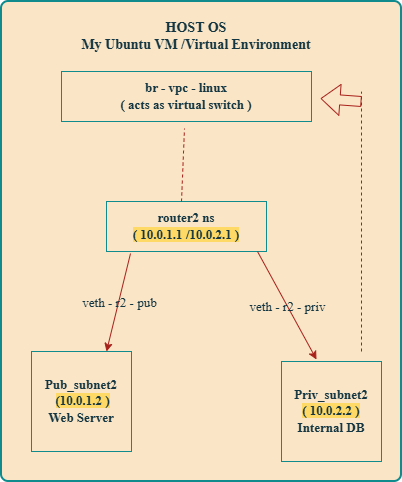

The diagram above was exported from draw.io. Its source (the exported page's mxGraphModel, read from the mxfile embedded in the PNG):
<mxGraphModel dx="856" dy="513" grid="1" gridSize="10" guides="1" tooltips="1" connect="1" arrows="1" fold="1" page="1" pageScale="1" pageWidth="850" pageHeight="1100" math="0" shadow="0">
  <root>
    <mxCell id="0" />
    <mxCell id="1" parent="0" />
    <mxCell id="OkEvCg_TtcP0SKTpES1--6" value="" style="rounded=1;whiteSpace=wrap;html=1;absoluteArcSize=1;arcSize=14;strokeWidth=2;hachureGap=4;fontFamily=Architects Daughter;fontSource=https%3A%2F%2Ffonts.googleapis.com%2Fcss%3Ffamily%3DArchitects%2BDaughter;fontStyle=1;labelBackgroundColor=none;fillColor=#FAE5C7;strokeColor=#0F8B8D;fontColor=#143642;" parent="1" vertex="1">
      <mxGeometry x="240" y="520" width="400" height="480" as="geometry" />
    </mxCell>
    <mxCell id="OkEvCg_TtcP0SKTpES1--7" value="&lt;font style=&quot;font-size: 13px;&quot; face=&quot;Times New Roman&quot;&gt;br - vpc - linux&lt;/font&gt;&lt;div&gt;&lt;font style=&quot;font-size: 13px;&quot; face=&quot;Times New Roman&quot;&gt;( acts as virtual switch )&lt;/font&gt;&lt;/div&gt;" style="rounded=0;whiteSpace=wrap;html=1;hachureGap=4;fontFamily=Architects Daughter;fontSource=https%3A%2F%2Ffonts.googleapis.com%2Fcss%3Ffamily%3DArchitects%2BDaughter;fontStyle=1;labelBackgroundColor=none;fillColor=#FAE5C7;strokeColor=#0F8B8D;fontColor=#143642;" parent="1" vertex="1">
      <mxGeometry x="300" y="590" width="250" height="50" as="geometry" />
    </mxCell>
    <mxCell id="OkEvCg_TtcP0SKTpES1--9" value="&lt;font style=&quot;font-size: 13px;&quot; face=&quot;Times New Roman&quot;&gt;Pub_subnet2&lt;/font&gt;&lt;div&gt;&lt;font style=&quot;font-size: 13px;&quot; face=&quot;Times New Roman&quot;&gt;&amp;nbsp;&lt;span style=&quot;background-color: rgb(255, 217, 102);&quot;&gt;&lt;span style=&quot;background-color: rgb(255, 217, 102);&quot;&gt;(10.0.1.2&lt;/span&gt; )&lt;/span&gt;&lt;/font&gt;&lt;/div&gt;&lt;div&gt;&lt;font style=&quot;font-size: 13px;&quot; face=&quot;Times New Roman&quot;&gt;Web Server&lt;/font&gt;&lt;/div&gt;" style="whiteSpace=wrap;html=1;aspect=fixed;hachureGap=4;fontFamily=Architects Daughter;fontSource=https%3A%2F%2Ffonts.googleapis.com%2Fcss%3Ffamily%3DArchitects%2BDaughter;fontStyle=1;labelBackgroundColor=none;fillColor=#FAE5C7;strokeColor=#0F8B8D;fontColor=#143642;" parent="1" vertex="1">
      <mxGeometry x="270" y="870" width="100" height="100" as="geometry" />
    </mxCell>
    <mxCell id="OkEvCg_TtcP0SKTpES1--10" value="&lt;font style=&quot;font-size: 13px;&quot; face=&quot;Times New Roman&quot;&gt;Priv_subnet2&lt;/font&gt;&lt;div&gt;&lt;font style=&quot;font-size: 13px; background-color: rgb(255, 217, 102);&quot; face=&quot;Times New Roman&quot;&gt;( 10.0.2.2 )&lt;/font&gt;&lt;/div&gt;&lt;div&gt;&lt;font style=&quot;font-size: 13px;&quot; face=&quot;Times New Roman&quot;&gt;Internal DB&lt;/font&gt;&lt;/div&gt;" style="whiteSpace=wrap;html=1;aspect=fixed;hachureGap=4;fontFamily=Architects Daughter;fontSource=https%3A%2F%2Ffonts.googleapis.com%2Fcss%3Ffamily%3DArchitects%2BDaughter;fontStyle=1;labelBackgroundColor=none;fillColor=#FAE5C7;strokeColor=#0F8B8D;fontColor=#143642;" parent="1" vertex="1">
      <mxGeometry x="520" y="880" width="100" height="100" as="geometry" />
    </mxCell>
    <mxCell id="OkEvCg_TtcP0SKTpES1--17" value="&lt;font style=&quot;font-size: 13px;&quot; face=&quot;Times New Roman&quot;&gt;router2 ns&lt;/font&gt;&lt;div&gt;&lt;font style=&quot;font-size: 13px; background-color: rgb(255, 217, 102);&quot; face=&quot;Times New Roman&quot;&gt;( 10.0.1.1 /10.0.2.1 )&lt;/font&gt;&lt;/div&gt;" style="rounded=0;whiteSpace=wrap;html=1;hachureGap=4;fontFamily=Architects Daughter;fontSource=https%3A%2F%2Ffonts.googleapis.com%2Fcss%3Ffamily%3DArchitects%2BDaughter;fontStyle=1;labelBackgroundColor=none;fillColor=#FAE5C7;strokeColor=#0F8B8D;fontColor=#143642;" parent="1" vertex="1">
      <mxGeometry x="345" y="720" width="160" height="50" as="geometry" />
    </mxCell>
    <mxCell id="OkEvCg_TtcP0SKTpES1--30" value="&lt;font style=&quot;font-size: 14px;&quot; face=&quot;Times New Roman&quot;&gt;&lt;b style=&quot;&quot;&gt;HOST OS&lt;/b&gt;&lt;/font&gt;&lt;div&gt;&lt;font style=&quot;font-size: 14px;&quot; face=&quot;Times New Roman&quot;&gt;&lt;b style=&quot;&quot;&gt;My Ubuntu VM /Virtual Environment&lt;/b&gt;&lt;/font&gt;&lt;/div&gt;" style="text;html=1;whiteSpace=wrap;strokeColor=none;fillColor=none;align=center;verticalAlign=middle;rounded=0;fontFamily=Architects Daughter;fontSource=https%3A%2F%2Ffonts.googleapis.com%2Fcss%3Ffamily%3DArchitects%2BDaughter;labelBackgroundColor=none;fontColor=#143642;" parent="1" vertex="1">
      <mxGeometry x="300" y="540" width="270" height="30" as="geometry" />
    </mxCell>
    <mxCell id="OkEvCg_TtcP0SKTpES1--36" value="" style="endArrow=none;dashed=1;html=1;rounded=0;hachureGap=4;fontFamily=Architects Daughter;fontSource=https%3A%2F%2Ffonts.googleapis.com%2Fcss%3Ffamily%3DArchitects%2BDaughter;entryX=0.492;entryY=1.14;entryDx=0;entryDy=0;entryPerimeter=0;labelBackgroundColor=none;strokeColor=#A8201A;fontColor=default;" parent="1" target="OkEvCg_TtcP0SKTpES1--7" edge="1">
      <mxGeometry width="50" height="50" relative="1" as="geometry">
        <mxPoint x="420" y="720" as="sourcePoint" />
        <mxPoint x="470" y="670" as="targetPoint" />
      </mxGeometry>
    </mxCell>
    <mxCell id="OkEvCg_TtcP0SKTpES1--37" value="" style="endArrow=classic;html=1;rounded=0;hachureGap=4;fontFamily=Architects Daughter;fontSource=https%3A%2F%2Ffonts.googleapis.com%2Fcss%3Ffamily%3DArchitects%2BDaughter;exitX=0.15;exitY=1.04;exitDx=0;exitDy=0;exitPerimeter=0;entryX=0.75;entryY=0;entryDx=0;entryDy=0;labelBackgroundColor=none;strokeColor=#A8201A;fontColor=default;" parent="1" source="OkEvCg_TtcP0SKTpES1--17" target="OkEvCg_TtcP0SKTpES1--9" edge="1">
      <mxGeometry relative="1" as="geometry">
        <mxPoint x="300" y="840" as="sourcePoint" />
        <mxPoint x="400" y="840" as="targetPoint" />
      </mxGeometry>
    </mxCell>
    <mxCell id="OkEvCg_TtcP0SKTpES1--38" value="&lt;font style=&quot;font-size: 13px;&quot; face=&quot;Times New Roman&quot;&gt;veth - r2 - pub&lt;/font&gt;" style="edgeLabel;resizable=0;html=1;;align=center;verticalAlign=middle;hachureGap=4;fontFamily=Architects Daughter;fontSource=https%3A%2F%2Ffonts.googleapis.com%2Fcss%3Ffamily%3DArchitects%2BDaughter;labelBackgroundColor=none;fontColor=#143642;" parent="OkEvCg_TtcP0SKTpES1--37" connectable="0" vertex="1">
      <mxGeometry relative="1" as="geometry" />
    </mxCell>
    <mxCell id="OkEvCg_TtcP0SKTpES1--40" value="" style="endArrow=classic;html=1;rounded=0;hachureGap=4;fontFamily=Architects Daughter;fontSource=https%3A%2F%2Ffonts.googleapis.com%2Fcss%3Ffamily%3DArchitects%2BDaughter;exitX=0.15;exitY=1.04;exitDx=0;exitDy=0;exitPerimeter=0;entryX=0.33;entryY=-0.02;entryDx=0;entryDy=0;entryPerimeter=0;labelBackgroundColor=none;strokeColor=#A8201A;fontColor=default;" parent="1" edge="1">
      <mxGeometry relative="1" as="geometry">
        <mxPoint x="496" y="770" as="sourcePoint" />
        <mxPoint x="555" y="878" as="targetPoint" />
      </mxGeometry>
    </mxCell>
    <mxCell id="OkEvCg_TtcP0SKTpES1--41" value="&lt;font style=&quot;font-size: 13px;&quot; face=&quot;Times New Roman&quot;&gt;veth - r2 - priv&lt;/font&gt;" style="edgeLabel;resizable=0;html=1;;align=center;verticalAlign=middle;hachureGap=4;fontFamily=Architects Daughter;fontSource=https%3A%2F%2Ffonts.googleapis.com%2Fcss%3Ffamily%3DArchitects%2BDaughter;labelBackgroundColor=none;fontColor=#143642;" parent="OkEvCg_TtcP0SKTpES1--40" connectable="0" vertex="1">
      <mxGeometry relative="1" as="geometry" />
    </mxCell>
    <mxCell id="OkEvCg_TtcP0SKTpES1--42" value="" style="endArrow=none;dashed=1;html=1;rounded=0;hachureGap=4;fontFamily=Architects Daughter;fontSource=https%3A%2F%2Ffonts.googleapis.com%2Fcss%3Ffamily%3DArchitects%2BDaughter;entryX=0.9;entryY=0.188;entryDx=0;entryDy=0;entryPerimeter=0;labelBackgroundColor=none;strokeColor=#A8201A;fontColor=default;" parent="1" target="OkEvCg_TtcP0SKTpES1--6" edge="1">
      <mxGeometry width="50" height="50" relative="1" as="geometry">
        <mxPoint x="600" y="870" as="sourcePoint" />
        <mxPoint x="650" y="820" as="targetPoint" />
      </mxGeometry>
    </mxCell>
    <mxCell id="OkEvCg_TtcP0SKTpES1--48" value="" style="shape=flexArrow;endArrow=classic;html=1;rounded=0;hachureGap=4;fontFamily=Architects Daughter;fontSource=https%3A%2F%2Ffonts.googleapis.com%2Fcss%3Ffamily%3DArchitects%2BDaughter;entryX=1.036;entryY=0.54;entryDx=0;entryDy=0;entryPerimeter=0;labelBackgroundColor=none;strokeColor=#A8201A;fontColor=default;" parent="1" target="OkEvCg_TtcP0SKTpES1--7" edge="1">
      <mxGeometry width="50" height="50" relative="1" as="geometry">
        <mxPoint x="600" y="620" as="sourcePoint" />
        <mxPoint x="650" y="570" as="targetPoint" />
      </mxGeometry>
    </mxCell>
  </root>
</mxGraphModel>